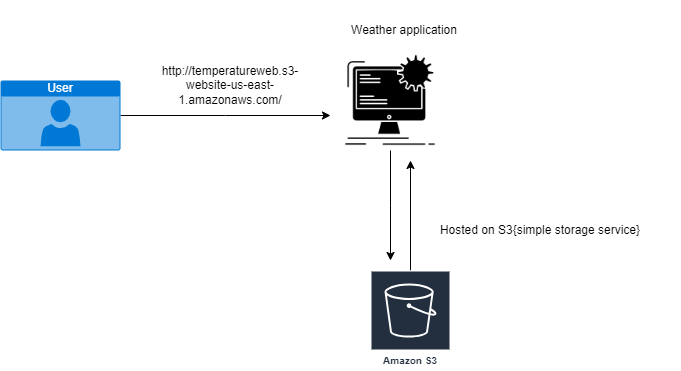

The diagram above was exported from draw.io. Its source (the exported page's mxGraphModel, read from the mxfile embedded in the PNG):
<mxGraphModel dx="1034" dy="462" grid="1" gridSize="10" guides="1" tooltips="1" connect="1" arrows="1" fold="1" page="1" pageScale="1" pageWidth="850" pageHeight="1100" math="0" shadow="0">
  <root>
    <mxCell id="0" />
    <mxCell id="1" parent="0" />
    <mxCell id="jtnOdo2m8aWCIFwNrk6C-14" style="edgeStyle=orthogonalEdgeStyle;rounded=0;orthogonalLoop=1;jettySize=auto;html=1;" edge="1" parent="1" source="jtnOdo2m8aWCIFwNrk6C-2">
      <mxGeometry relative="1" as="geometry">
        <mxPoint x="420" y="310" as="targetPoint" />
      </mxGeometry>
    </mxCell>
    <mxCell id="jtnOdo2m8aWCIFwNrk6C-2" value="" style="shape=image;html=1;verticalAlign=top;verticalLabelPosition=bottom;labelBackgroundColor=#ffffff;imageAspect=0;aspect=fixed;image=https://cdn2.iconfinder.com/data/icons/web-development-and-studio/512/663_Internet_layout_page_site_static-128.png" vertex="1" parent="1">
      <mxGeometry x="370" y="100" width="100" height="100" as="geometry" />
    </mxCell>
    <mxCell id="jtnOdo2m8aWCIFwNrk6C-12" style="edgeStyle=orthogonalEdgeStyle;rounded=0;orthogonalLoop=1;jettySize=auto;html=1;" edge="1" parent="1" source="jtnOdo2m8aWCIFwNrk6C-3">
      <mxGeometry relative="1" as="geometry">
        <mxPoint x="440" y="210" as="targetPoint" />
      </mxGeometry>
    </mxCell>
    <mxCell id="jtnOdo2m8aWCIFwNrk6C-3" value="Amazon S3" style="sketch=0;outlineConnect=0;fontColor=#232F3E;gradientColor=none;strokeColor=#ffffff;fillColor=#232F3E;dashed=0;verticalLabelPosition=middle;verticalAlign=bottom;align=center;html=1;whiteSpace=wrap;fontSize=10;fontStyle=1;spacing=3;shape=mxgraph.aws4.productIcon;prIcon=mxgraph.aws4.s3;" vertex="1" parent="1">
      <mxGeometry x="400" y="320" width="80" height="100" as="geometry" />
    </mxCell>
    <mxCell id="jtnOdo2m8aWCIFwNrk6C-7" style="edgeStyle=orthogonalEdgeStyle;rounded=0;orthogonalLoop=1;jettySize=auto;html=1;" edge="1" parent="1" source="jtnOdo2m8aWCIFwNrk6C-6">
      <mxGeometry relative="1" as="geometry">
        <mxPoint x="360" y="165" as="targetPoint" />
      </mxGeometry>
    </mxCell>
    <mxCell id="jtnOdo2m8aWCIFwNrk6C-6" value="User" style="html=1;whiteSpace=wrap;strokeColor=none;fillColor=#0079D6;labelPosition=center;verticalLabelPosition=middle;verticalAlign=top;align=center;fontSize=12;outlineConnect=0;spacingTop=-6;fontColor=#FFFFFF;sketch=0;shape=mxgraph.sitemap.user;" vertex="1" parent="1">
      <mxGeometry x="30" y="130" width="120" height="70" as="geometry" />
    </mxCell>
    <mxCell id="jtnOdo2m8aWCIFwNrk6C-9" value="Weather application" style="text;html=1;strokeColor=none;fillColor=none;align=center;verticalAlign=middle;whiteSpace=wrap;rounded=0;" vertex="1" parent="1">
      <mxGeometry x="334" y="50" width="200" height="60" as="geometry" />
    </mxCell>
    <mxCell id="jtnOdo2m8aWCIFwNrk6C-10" value="Hosted on S3{simple storage service}" style="text;html=1;strokeColor=none;fillColor=none;align=center;verticalAlign=middle;whiteSpace=wrap;rounded=0;" vertex="1" parent="1">
      <mxGeometry x="430" y="240" width="280" height="80" as="geometry" />
    </mxCell>
    <UserObject label="http://temperatureweb.s3-website-us-east-1.amazonaws.com/" link="http://temperatureweb.s3-website-us-east-1.amazonaws.com/" id="jtnOdo2m8aWCIFwNrk6C-13">
      <mxCell style="text;html=1;strokeColor=none;fillColor=none;align=center;verticalAlign=middle;whiteSpace=wrap;rounded=0;" vertex="1" parent="1">
        <mxGeometry x="170" y="120" width="180" height="30" as="geometry" />
      </mxCell>
    </UserObject>
  </root>
</mxGraphModel>